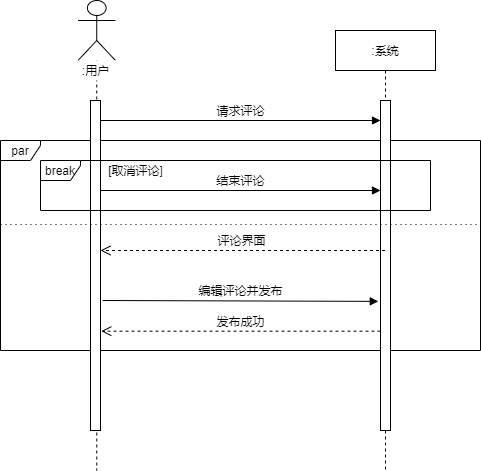

The diagram above was exported from draw.io. Its source (the exported page's mxGraphModel, read from the mxfile embedded in the PNG):
<mxGraphModel dx="1038" dy="548" grid="1" gridSize="10" guides="1" tooltips="1" connect="1" arrows="1" fold="1" page="1" pageScale="1" pageWidth="850" pageHeight="1100" math="0" shadow="0">
  <root>
    <mxCell id="0" />
    <mxCell id="1" parent="0" />
    <mxCell id="dQUCmefYmB1Q4KD2poD1-6" value="par" style="shape=umlFrame;whiteSpace=wrap;html=1;fillColor=#ffffff;width=40;height=20;" parent="1" vertex="1">
      <mxGeometry x="210" y="240" width="480" height="210" as="geometry" />
    </mxCell>
    <mxCell id="dQUCmefYmB1Q4KD2poD1-1" value=":系统" style="shape=umlLifeline;perimeter=lifelinePerimeter;whiteSpace=wrap;html=1;container=1;collapsible=0;recursiveResize=0;outlineConnect=0;" parent="1" vertex="1">
      <mxGeometry x="545" y="130" width="100" height="440" as="geometry" />
    </mxCell>
    <mxCell id="dQUCmefYmB1Q4KD2poD1-2" value="" style="html=1;points=[];perimeter=orthogonalPerimeter;fillColor=#ffffff;" parent="dQUCmefYmB1Q4KD2poD1-1" vertex="1">
      <mxGeometry x="45" y="70" width="10" height="330" as="geometry" />
    </mxCell>
    <mxCell id="dQUCmefYmB1Q4KD2poD1-3" value="" style="shape=umlLifeline;participant=umlActor;perimeter=lifelinePerimeter;whiteSpace=wrap;html=1;container=1;collapsible=0;recursiveResize=0;verticalAlign=top;spacingTop=36;labelBackgroundColor=#ffffff;outlineConnect=0;size=60;" parent="1" vertex="1">
      <mxGeometry x="287.5" y="100" width="37.5" height="470" as="geometry" />
    </mxCell>
    <mxCell id="dQUCmefYmB1Q4KD2poD1-4" value=":用户" style="text;html=1;align=center;verticalAlign=middle;resizable=0;points=[];autosize=1;fillColor=#ffffff;" parent="dQUCmefYmB1Q4KD2poD1-3" vertex="1">
      <mxGeometry x="-2.5" y="60" width="40" height="20" as="geometry" />
    </mxCell>
    <mxCell id="dQUCmefYmB1Q4KD2poD1-5" value="" style="html=1;points=[];perimeter=orthogonalPerimeter;fillColor=#ffffff;" parent="dQUCmefYmB1Q4KD2poD1-3" vertex="1">
      <mxGeometry x="12.5" y="100" width="10" height="330" as="geometry" />
    </mxCell>
    <mxCell id="dQUCmefYmB1Q4KD2poD1-7" value="请求评论" style="html=1;verticalAlign=bottom;endArrow=block;" parent="1" edge="1">
      <mxGeometry width="80" relative="1" as="geometry">
        <mxPoint x="310" y="220" as="sourcePoint" />
        <mxPoint x="590" y="220" as="targetPoint" />
      </mxGeometry>
    </mxCell>
    <mxCell id="dQUCmefYmB1Q4KD2poD1-8" value="" style="line;strokeWidth=1;fillColor=none;align=left;verticalAlign=middle;spacingTop=-1;spacingLeft=3;spacingRight=3;rotatable=0;labelPosition=right;points=[];portConstraint=eastwest;dashed=1;dashPattern=1 4;" parent="1" vertex="1">
      <mxGeometry x="210" y="320" width="480" height="8" as="geometry" />
    </mxCell>
    <mxCell id="dQUCmefYmB1Q4KD2poD1-10" value="break" style="shape=umlFrame;whiteSpace=wrap;html=1;fillColor=#ffffff;width=40;height=20;" parent="1" vertex="1">
      <mxGeometry x="250" y="260" width="390" height="50" as="geometry" />
    </mxCell>
    <mxCell id="dQUCmefYmB1Q4KD2poD1-11" value="[取消评论]" style="text;html=1;align=center;verticalAlign=middle;resizable=0;points=[];autosize=1;" parent="1" vertex="1">
      <mxGeometry x="310" y="260" width="70" height="20" as="geometry" />
    </mxCell>
    <mxCell id="dQUCmefYmB1Q4KD2poD1-13" value="编辑评论并发布" style="html=1;verticalAlign=bottom;endArrow=block;entryX=-0.44;entryY=0.072;entryDx=0;entryDy=0;entryPerimeter=0;" parent="1" edge="1">
      <mxGeometry width="80" relative="1" as="geometry">
        <mxPoint x="312.2" y="400" as="sourcePoint" />
        <mxPoint x="587.8" y="400.88" as="targetPoint" />
      </mxGeometry>
    </mxCell>
    <mxCell id="dQUCmefYmB1Q4KD2poD1-14" value="评论界面" style="html=1;verticalAlign=bottom;endArrow=open;dashed=1;endSize=8;align=center;fontStyle=0;labelBorderColor=none;" parent="1" edge="1">
      <mxGeometry x="0.0158" relative="1" as="geometry">
        <mxPoint x="594.5" y="350" as="sourcePoint" />
        <mxPoint x="310" y="350" as="targetPoint" />
        <mxPoint as="offset" />
      </mxGeometry>
    </mxCell>
    <mxCell id="dQUCmefYmB1Q4KD2poD1-24" value="发布成功" style="html=1;verticalAlign=bottom;endArrow=open;dashed=1;endSize=8;entryX=1.076;entryY=0.699;entryDx=0;entryDy=0;entryPerimeter=0;" edge="1" parent="1" source="dQUCmefYmB1Q4KD2poD1-2" target="dQUCmefYmB1Q4KD2poD1-5">
      <mxGeometry relative="1" as="geometry">
        <mxPoint x="480" y="430" as="sourcePoint" />
        <mxPoint x="400" y="430" as="targetPoint" />
      </mxGeometry>
    </mxCell>
    <mxCell id="dQUCmefYmB1Q4KD2poD1-26" value="结束评论" style="html=1;verticalAlign=bottom;endArrow=block;" edge="1" parent="1">
      <mxGeometry width="80" relative="1" as="geometry">
        <mxPoint x="310" y="290" as="sourcePoint" />
        <mxPoint x="590" y="290" as="targetPoint" />
      </mxGeometry>
    </mxCell>
  </root>
</mxGraphModel>